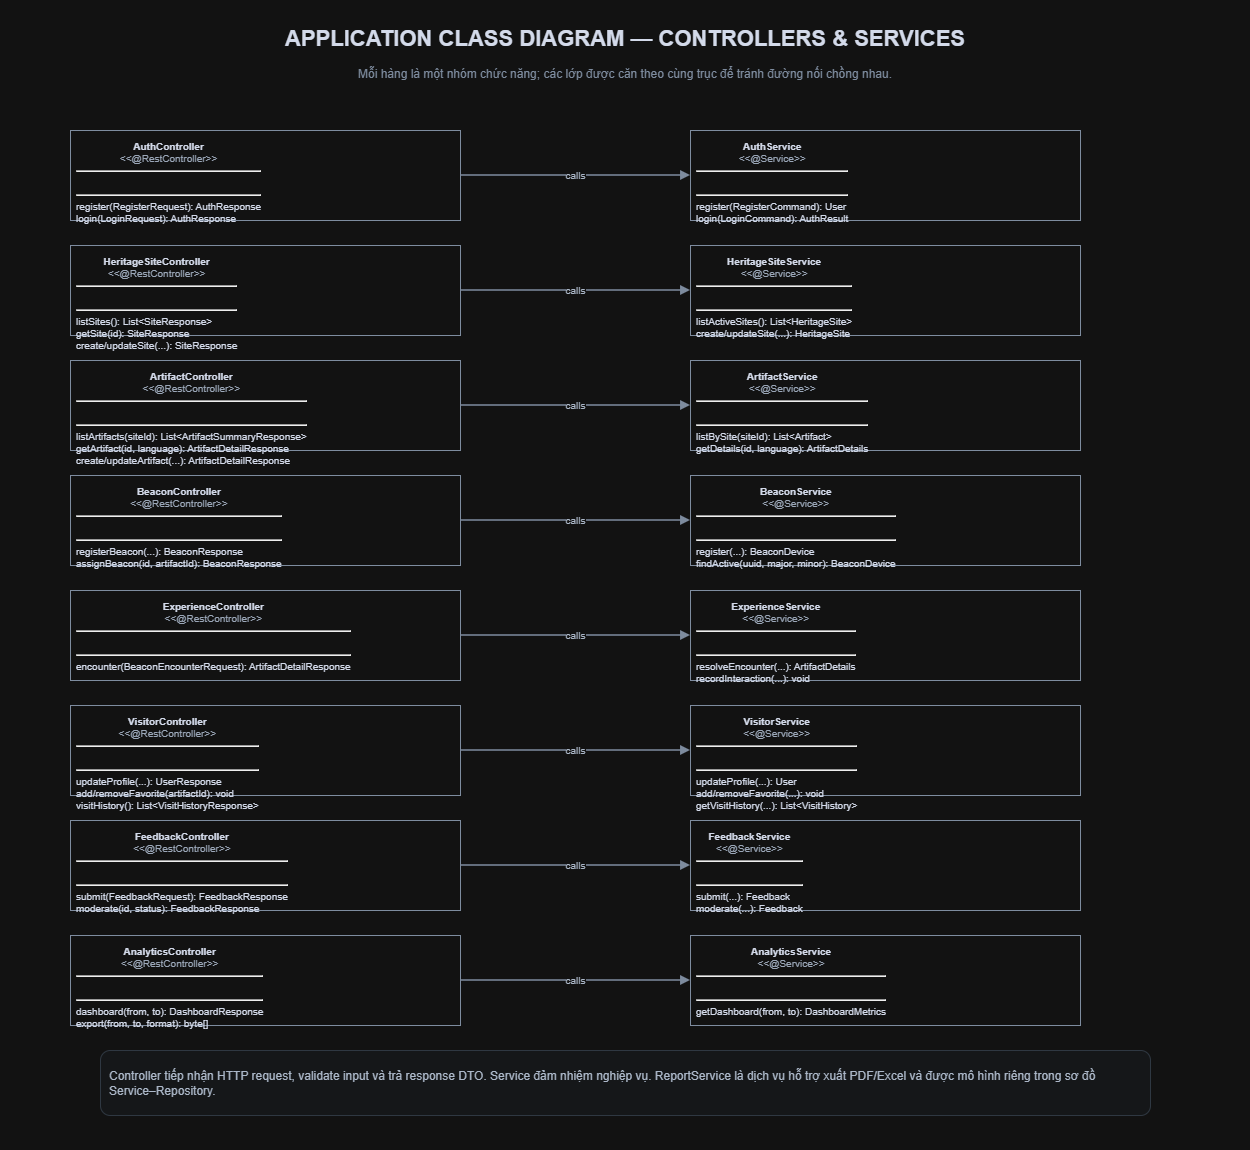

The diagram above was exported from draw.io. Its source (the exported page's mxGraphModel, read from the mxfile embedded in the PNG):
<mxGraphModel dx="2293" dy="1135" grid="1" gridSize="10" guides="1" tooltips="1" connect="1" arrows="1" fold="1" page="1" pageScale="1" pageWidth="1250" pageHeight="1150" math="0" shadow="0">
  <root>
    <mxCell id="0" />
    <mxCell id="1" parent="0" />
    <mxCell id="page-title" parent="1" style="text;html=1;align=center;verticalAlign=middle;whiteSpace=wrap;rounded=0;strokeColor=none;fillColor=none;fontColor=#0F172A;fontSize=22;fontStyle=1;" value="APPLICATION CLASS DIAGRAM — CONTROLLERS &amp;amp; SERVICES" vertex="1">
      <mxGeometry height="42" width="1150" x="50" y="18" as="geometry" />
    </mxCell>
    <mxCell id="page-subtitle" parent="1" style="text;html=1;align=center;verticalAlign=middle;whiteSpace=wrap;rounded=0;strokeColor=none;fillColor=none;fontColor=#64748B;fontSize=12;fontStyle=0;" value="Mỗi hàng là một nhóm chức năng; các lớp được căn theo cùng trục để tránh đường nối chồng nhau." vertex="1">
      <mxGeometry height="28" width="1150" x="50" y="60" as="geometry" />
    </mxCell>
    <mxCell id="authController" parent="1" style="rounded=0;whiteSpace=wrap;html=1;align=left;verticalAlign=top;spacing=6;fontFamily=Arial;fontSize=10;strokeColor=#64748B;fillColor=#FFFFFF;fontColor=#0F172A;" value="&lt;div xmlns=&quot;http://www.w3.org/1999/xhtml&quot;&gt;&lt;div style=&quot;font-weight:bold;text-align:center;&quot;&gt;AuthController&lt;/div&gt;&lt;div style=&quot;font-size:10px;text-align:center;color:#475569;&quot;&gt;&amp;lt;&amp;lt;@RestController&amp;gt;&amp;gt;&lt;/div&gt;&lt;hr/&gt;&lt;div&gt;&amp;nbsp;&lt;/div&gt;&lt;hr/&gt;&lt;div style=&quot;text-align:left;&quot;&gt;register(RegisterRequest): AuthResponse&lt;br&gt;login(LoginRequest): AuthResponse&lt;/div&gt;&lt;/div&gt;" vertex="1">
      <mxGeometry height="90" width="390" x="70" y="130" as="geometry" />
    </mxCell>
    <mxCell id="siteController" parent="1" style="rounded=0;whiteSpace=wrap;html=1;align=left;verticalAlign=top;spacing=6;fontFamily=Arial;fontSize=10;strokeColor=#64748B;fillColor=#FFFFFF;fontColor=#0F172A;" value="&lt;div xmlns=&quot;http://www.w3.org/1999/xhtml&quot;&gt;&lt;div style=&quot;font-weight:bold;text-align:center;&quot;&gt;HeritageSiteController&lt;/div&gt;&lt;div style=&quot;font-size:10px;text-align:center;color:#475569;&quot;&gt;&amp;lt;&amp;lt;@RestController&amp;gt;&amp;gt;&lt;/div&gt;&lt;hr/&gt;&lt;div&gt;&amp;nbsp;&lt;/div&gt;&lt;hr/&gt;&lt;div style=&quot;text-align:left;&quot;&gt;listSites(): List&amp;lt;SiteResponse&amp;gt;&lt;br&gt;getSite(id): SiteResponse&lt;br&gt;create/updateSite(...): SiteResponse&lt;/div&gt;&lt;/div&gt;" vertex="1">
      <mxGeometry height="90" width="390" x="70" y="245" as="geometry" />
    </mxCell>
    <mxCell id="artifactController" parent="1" style="rounded=0;whiteSpace=wrap;html=1;align=left;verticalAlign=top;spacing=6;fontFamily=Arial;fontSize=10;strokeColor=#64748B;fillColor=#FFFFFF;fontColor=#0F172A;" value="&lt;div xmlns=&quot;http://www.w3.org/1999/xhtml&quot;&gt;&lt;div style=&quot;font-weight:bold;text-align:center;&quot;&gt;ArtifactController&lt;/div&gt;&lt;div style=&quot;font-size:10px;text-align:center;color:#475569;&quot;&gt;&amp;lt;&amp;lt;@RestController&amp;gt;&amp;gt;&lt;/div&gt;&lt;hr/&gt;&lt;div&gt;&amp;nbsp;&lt;/div&gt;&lt;hr/&gt;&lt;div style=&quot;text-align:left;&quot;&gt;listArtifacts(siteId): List&amp;lt;ArtifactSummaryResponse&amp;gt;&lt;br&gt;getArtifact(id, language): ArtifactDetailResponse&lt;br&gt;create/updateArtifact(...): ArtifactDetailResponse&lt;/div&gt;&lt;/div&gt;" vertex="1">
      <mxGeometry height="90" width="390" x="70" y="360" as="geometry" />
    </mxCell>
    <mxCell id="beaconController" parent="1" style="rounded=0;whiteSpace=wrap;html=1;align=left;verticalAlign=top;spacing=6;fontFamily=Arial;fontSize=10;strokeColor=#64748B;fillColor=#FFFFFF;fontColor=#0F172A;" value="&lt;div xmlns=&quot;http://www.w3.org/1999/xhtml&quot;&gt;&lt;div style=&quot;font-weight:bold;text-align:center;&quot;&gt;BeaconController&lt;/div&gt;&lt;div style=&quot;font-size:10px;text-align:center;color:#475569;&quot;&gt;&amp;lt;&amp;lt;@RestController&amp;gt;&amp;gt;&lt;/div&gt;&lt;hr/&gt;&lt;div&gt;&amp;nbsp;&lt;/div&gt;&lt;hr/&gt;&lt;div style=&quot;text-align:left;&quot;&gt;registerBeacon(...): BeaconResponse&lt;br&gt;assignBeacon(id, artifactId): BeaconResponse&lt;/div&gt;&lt;/div&gt;" vertex="1">
      <mxGeometry height="90" width="390" x="70" y="475" as="geometry" />
    </mxCell>
    <mxCell id="experienceController" parent="1" style="rounded=0;whiteSpace=wrap;html=1;align=left;verticalAlign=top;spacing=6;fontFamily=Arial;fontSize=10;strokeColor=#64748B;fillColor=#FFFFFF;fontColor=#0F172A;" value="&lt;div xmlns=&quot;http://www.w3.org/1999/xhtml&quot;&gt;&lt;div style=&quot;font-weight:bold;text-align:center;&quot;&gt;ExperienceController&lt;/div&gt;&lt;div style=&quot;font-size:10px;text-align:center;color:#475569;&quot;&gt;&amp;lt;&amp;lt;@RestController&amp;gt;&amp;gt;&lt;/div&gt;&lt;hr/&gt;&lt;div&gt;&amp;nbsp;&lt;/div&gt;&lt;hr/&gt;&lt;div style=&quot;text-align:left;&quot;&gt;encounter(BeaconEncounterRequest): ArtifactDetailResponse&lt;/div&gt;&lt;/div&gt;" vertex="1">
      <mxGeometry height="90" width="390" x="70" y="590" as="geometry" />
    </mxCell>
    <mxCell id="visitorController" parent="1" style="rounded=0;whiteSpace=wrap;html=1;align=left;verticalAlign=top;spacing=6;fontFamily=Arial;fontSize=10;strokeColor=#64748B;fillColor=#FFFFFF;fontColor=#0F172A;" value="&lt;div xmlns=&quot;http://www.w3.org/1999/xhtml&quot;&gt;&lt;div style=&quot;font-weight:bold;text-align:center;&quot;&gt;VisitorController&lt;/div&gt;&lt;div style=&quot;font-size:10px;text-align:center;color:#475569;&quot;&gt;&amp;lt;&amp;lt;@RestController&amp;gt;&amp;gt;&lt;/div&gt;&lt;hr/&gt;&lt;div&gt;&amp;nbsp;&lt;/div&gt;&lt;hr/&gt;&lt;div style=&quot;text-align:left;&quot;&gt;updateProfile(...): UserResponse&lt;br&gt;add/removeFavorite(artifactId): void&lt;br&gt;visitHistory(): List&amp;lt;VisitHistoryResponse&amp;gt;&lt;/div&gt;&lt;/div&gt;" vertex="1">
      <mxGeometry height="90" width="390" x="70" y="705" as="geometry" />
    </mxCell>
    <mxCell id="feedbackController" parent="1" style="rounded=0;whiteSpace=wrap;html=1;align=left;verticalAlign=top;spacing=6;fontFamily=Arial;fontSize=10;strokeColor=#64748B;fillColor=#FFFFFF;fontColor=#0F172A;" value="&lt;div xmlns=&quot;http://www.w3.org/1999/xhtml&quot;&gt;&lt;div style=&quot;font-weight:bold;text-align:center;&quot;&gt;FeedbackController&lt;/div&gt;&lt;div style=&quot;font-size:10px;text-align:center;color:#475569;&quot;&gt;&amp;lt;&amp;lt;@RestController&amp;gt;&amp;gt;&lt;/div&gt;&lt;hr/&gt;&lt;div&gt;&amp;nbsp;&lt;/div&gt;&lt;hr/&gt;&lt;div style=&quot;text-align:left;&quot;&gt;submit(FeedbackRequest): FeedbackResponse&lt;br&gt;moderate(id, status): FeedbackResponse&lt;/div&gt;&lt;/div&gt;" vertex="1">
      <mxGeometry height="90" width="390" x="70" y="820" as="geometry" />
    </mxCell>
    <mxCell id="analyticsController" parent="1" style="rounded=0;whiteSpace=wrap;html=1;align=left;verticalAlign=top;spacing=6;fontFamily=Arial;fontSize=10;strokeColor=#64748B;fillColor=#FFFFFF;fontColor=#0F172A;" value="&lt;div xmlns=&quot;http://www.w3.org/1999/xhtml&quot;&gt;&lt;div style=&quot;font-weight:bold;text-align:center;&quot;&gt;AnalyticsController&lt;/div&gt;&lt;div style=&quot;font-size:10px;text-align:center;color:#475569;&quot;&gt;&amp;lt;&amp;lt;@RestController&amp;gt;&amp;gt;&lt;/div&gt;&lt;hr/&gt;&lt;div&gt;&amp;nbsp;&lt;/div&gt;&lt;hr/&gt;&lt;div style=&quot;text-align:left;&quot;&gt;dashboard(from, to): DashboardResponse&lt;br&gt;export(from, to, format): byte[]&lt;/div&gt;&lt;/div&gt;" vertex="1">
      <mxGeometry height="90" width="390" x="70" y="935" as="geometry" />
    </mxCell>
    <mxCell id="authService" parent="1" style="rounded=0;whiteSpace=wrap;html=1;align=left;verticalAlign=top;spacing=6;fontFamily=Arial;fontSize=10;strokeColor=#64748B;fillColor=#FFFFFF;fontColor=#0F172A;" value="&lt;div xmlns=&quot;http://www.w3.org/1999/xhtml&quot;&gt;&lt;div style=&quot;font-weight:bold;text-align:center;&quot;&gt;AuthService&lt;/div&gt;&lt;div style=&quot;font-size:10px;text-align:center;color:#475569;&quot;&gt;&amp;lt;&amp;lt;@Service&amp;gt;&amp;gt;&lt;/div&gt;&lt;hr/&gt;&lt;div&gt;&amp;nbsp;&lt;/div&gt;&lt;hr/&gt;&lt;div style=&quot;text-align:left;&quot;&gt;register(RegisterCommand): User&lt;br&gt;login(LoginCommand): AuthResult&lt;/div&gt;&lt;/div&gt;" vertex="1">
      <mxGeometry height="90" width="390" x="690" y="130" as="geometry" />
    </mxCell>
    <mxCell id="siteService" parent="1" style="rounded=0;whiteSpace=wrap;html=1;align=left;verticalAlign=top;spacing=6;fontFamily=Arial;fontSize=10;strokeColor=#64748B;fillColor=#FFFFFF;fontColor=#0F172A;" value="&lt;div xmlns=&quot;http://www.w3.org/1999/xhtml&quot;&gt;&lt;div style=&quot;font-weight:bold;text-align:center;&quot;&gt;HeritageSiteService&lt;/div&gt;&lt;div style=&quot;font-size:10px;text-align:center;color:#475569;&quot;&gt;&amp;lt;&amp;lt;@Service&amp;gt;&amp;gt;&lt;/div&gt;&lt;hr/&gt;&lt;div&gt;&amp;nbsp;&lt;/div&gt;&lt;hr/&gt;&lt;div style=&quot;text-align:left;&quot;&gt;listActiveSites(): List&amp;lt;HeritageSite&amp;gt;&lt;br&gt;create/updateSite(...): HeritageSite&lt;/div&gt;&lt;/div&gt;" vertex="1">
      <mxGeometry height="90" width="390" x="690" y="245" as="geometry" />
    </mxCell>
    <mxCell id="artifactService" parent="1" style="rounded=0;whiteSpace=wrap;html=1;align=left;verticalAlign=top;spacing=6;fontFamily=Arial;fontSize=10;strokeColor=#64748B;fillColor=#FFFFFF;fontColor=#0F172A;" value="&lt;div xmlns=&quot;http://www.w3.org/1999/xhtml&quot;&gt;&lt;div style=&quot;font-weight:bold;text-align:center;&quot;&gt;ArtifactService&lt;/div&gt;&lt;div style=&quot;font-size:10px;text-align:center;color:#475569;&quot;&gt;&amp;lt;&amp;lt;@Service&amp;gt;&amp;gt;&lt;/div&gt;&lt;hr/&gt;&lt;div&gt;&amp;nbsp;&lt;/div&gt;&lt;hr/&gt;&lt;div style=&quot;text-align:left;&quot;&gt;listBySite(siteId): List&amp;lt;Artifact&amp;gt;&lt;br&gt;getDetails(id, language): ArtifactDetails&lt;/div&gt;&lt;/div&gt;" vertex="1">
      <mxGeometry height="90" width="390" x="690" y="360" as="geometry" />
    </mxCell>
    <mxCell id="beaconService" parent="1" style="rounded=0;whiteSpace=wrap;html=1;align=left;verticalAlign=top;spacing=6;fontFamily=Arial;fontSize=10;strokeColor=#64748B;fillColor=#FFFFFF;fontColor=#0F172A;" value="&lt;div xmlns=&quot;http://www.w3.org/1999/xhtml&quot;&gt;&lt;div style=&quot;font-weight:bold;text-align:center;&quot;&gt;BeaconService&lt;/div&gt;&lt;div style=&quot;font-size:10px;text-align:center;color:#475569;&quot;&gt;&amp;lt;&amp;lt;@Service&amp;gt;&amp;gt;&lt;/div&gt;&lt;hr/&gt;&lt;div&gt;&amp;nbsp;&lt;/div&gt;&lt;hr/&gt;&lt;div style=&quot;text-align:left;&quot;&gt;register(...): BeaconDevice&lt;br&gt;findActive(uuid, major, minor): BeaconDevice&lt;/div&gt;&lt;/div&gt;" vertex="1">
      <mxGeometry height="90" width="390" x="690" y="475" as="geometry" />
    </mxCell>
    <mxCell id="experienceService" parent="1" style="rounded=0;whiteSpace=wrap;html=1;align=left;verticalAlign=top;spacing=6;fontFamily=Arial;fontSize=10;strokeColor=#64748B;fillColor=#FFFFFF;fontColor=#0F172A;" value="&lt;div xmlns=&quot;http://www.w3.org/1999/xhtml&quot;&gt;&lt;div style=&quot;font-weight:bold;text-align:center;&quot;&gt;ExperienceService&lt;/div&gt;&lt;div style=&quot;font-size:10px;text-align:center;color:#475569;&quot;&gt;&amp;lt;&amp;lt;@Service&amp;gt;&amp;gt;&lt;/div&gt;&lt;hr/&gt;&lt;div&gt;&amp;nbsp;&lt;/div&gt;&lt;hr/&gt;&lt;div style=&quot;text-align:left;&quot;&gt;resolveEncounter(...): ArtifactDetails&lt;br&gt;recordInteraction(...): void&lt;/div&gt;&lt;/div&gt;" vertex="1">
      <mxGeometry height="90" width="390" x="690" y="590" as="geometry" />
    </mxCell>
    <mxCell id="visitorService" parent="1" style="rounded=0;whiteSpace=wrap;html=1;align=left;verticalAlign=top;spacing=6;fontFamily=Arial;fontSize=10;strokeColor=#64748B;fillColor=#FFFFFF;fontColor=#0F172A;" value="&lt;div xmlns=&quot;http://www.w3.org/1999/xhtml&quot;&gt;&lt;div style=&quot;font-weight:bold;text-align:center;&quot;&gt;VisitorService&lt;/div&gt;&lt;div style=&quot;font-size:10px;text-align:center;color:#475569;&quot;&gt;&amp;lt;&amp;lt;@Service&amp;gt;&amp;gt;&lt;/div&gt;&lt;hr/&gt;&lt;div&gt;&amp;nbsp;&lt;/div&gt;&lt;hr/&gt;&lt;div style=&quot;text-align:left;&quot;&gt;updateProfile(...): User&lt;br&gt;add/removeFavorite(...): void&lt;br&gt;getVisitHistory(...): List&amp;lt;VisitHistory&amp;gt;&lt;/div&gt;&lt;/div&gt;" vertex="1">
      <mxGeometry height="90" width="390" x="690" y="705" as="geometry" />
    </mxCell>
    <mxCell id="feedbackService" parent="1" style="rounded=0;whiteSpace=wrap;html=1;align=left;verticalAlign=top;spacing=6;fontFamily=Arial;fontSize=10;strokeColor=#64748B;fillColor=#FFFFFF;fontColor=#0F172A;" value="&lt;div xmlns=&quot;http://www.w3.org/1999/xhtml&quot;&gt;&lt;div style=&quot;font-weight:bold;text-align:center;&quot;&gt;FeedbackService&lt;/div&gt;&lt;div style=&quot;font-size:10px;text-align:center;color:#475569;&quot;&gt;&amp;lt;&amp;lt;@Service&amp;gt;&amp;gt;&lt;/div&gt;&lt;hr/&gt;&lt;div&gt;&amp;nbsp;&lt;/div&gt;&lt;hr/&gt;&lt;div style=&quot;text-align:left;&quot;&gt;submit(...): Feedback&lt;br&gt;moderate(...): Feedback&lt;/div&gt;&lt;/div&gt;" vertex="1">
      <mxGeometry height="90" width="390" x="690" y="820" as="geometry" />
    </mxCell>
    <mxCell id="analyticsService" parent="1" style="rounded=0;whiteSpace=wrap;html=1;align=left;verticalAlign=top;spacing=6;fontFamily=Arial;fontSize=10;strokeColor=#64748B;fillColor=#FFFFFF;fontColor=#0F172A;" value="&lt;div xmlns=&quot;http://www.w3.org/1999/xhtml&quot;&gt;&lt;div style=&quot;font-weight:bold;text-align:center;&quot;&gt;AnalyticsService&lt;/div&gt;&lt;div style=&quot;font-size:10px;text-align:center;color:#475569;&quot;&gt;&amp;lt;&amp;lt;@Service&amp;gt;&amp;gt;&lt;/div&gt;&lt;hr/&gt;&lt;div&gt;&amp;nbsp;&lt;/div&gt;&lt;hr/&gt;&lt;div style=&quot;text-align:left;&quot;&gt;getDashboard(from, to): DashboardMetrics&lt;/div&gt;&lt;/div&gt;" vertex="1">
      <mxGeometry height="90" width="390" x="690" y="935" as="geometry" />
    </mxCell>
    <mxCell id="controller-service-note" parent="1" style="rounded=1;whiteSpace=wrap;html=1;fillColor=#F8FAFC;strokeColor=#CBD5E1;strokeWidth=1;fontColor=#334155;spacing=10;" value="&lt;div style=&quot;font-size:12px;text-align:left&quot;&gt;Controller tiếp nhận HTTP request, validate input và trả response DTO. Service đảm nhiệm nghiệp vụ. ReportService là dịch vụ hỗ trợ xuất PDF/Excel và được mô hình riêng trong sơ đồ Service–Repository.&lt;/div&gt;" vertex="1">
      <mxGeometry height="65" width="1050" x="100" y="1050" as="geometry" />
    </mxCell>
    <mxCell id="calls_0" edge="1" parent="1" source="authController" style="edgeStyle=orthogonalEdgeStyle;rounded=0;orthogonalLoop=1;jettySize=auto;html=1;strokeColor=#64748B;strokeWidth=1.5;endArrow=block;endFill=1;startArrow=none;dashed=0;fontSize=10;fontColor=#334155;labelBackgroundColor=#FFFFFF;exitX=1;exitY=0.5;entryX=0;entryY=0.5;" target="authService" value="calls">
      <mxGeometry relative="1" as="geometry" />
    </mxCell>
    <mxCell id="calls_1" edge="1" parent="1" source="siteController" style="edgeStyle=orthogonalEdgeStyle;rounded=0;orthogonalLoop=1;jettySize=auto;html=1;strokeColor=#64748B;strokeWidth=1.5;endArrow=block;endFill=1;startArrow=none;dashed=0;fontSize=10;fontColor=#334155;labelBackgroundColor=#FFFFFF;exitX=1;exitY=0.5;entryX=0;entryY=0.5;" target="siteService" value="calls">
      <mxGeometry relative="1" as="geometry" />
    </mxCell>
    <mxCell id="calls_2" edge="1" parent="1" source="artifactController" style="edgeStyle=orthogonalEdgeStyle;rounded=0;orthogonalLoop=1;jettySize=auto;html=1;strokeColor=#64748B;strokeWidth=1.5;endArrow=block;endFill=1;startArrow=none;dashed=0;fontSize=10;fontColor=#334155;labelBackgroundColor=#FFFFFF;exitX=1;exitY=0.5;entryX=0;entryY=0.5;" target="artifactService" value="calls">
      <mxGeometry relative="1" as="geometry" />
    </mxCell>
    <mxCell id="calls_3" edge="1" parent="1" source="beaconController" style="edgeStyle=orthogonalEdgeStyle;rounded=0;orthogonalLoop=1;jettySize=auto;html=1;strokeColor=#64748B;strokeWidth=1.5;endArrow=block;endFill=1;startArrow=none;dashed=0;fontSize=10;fontColor=#334155;labelBackgroundColor=#FFFFFF;exitX=1;exitY=0.5;entryX=0;entryY=0.5;" target="beaconService" value="calls">
      <mxGeometry relative="1" as="geometry" />
    </mxCell>
    <mxCell id="calls_4" edge="1" parent="1" source="experienceController" style="edgeStyle=orthogonalEdgeStyle;rounded=0;orthogonalLoop=1;jettySize=auto;html=1;strokeColor=#64748B;strokeWidth=1.5;endArrow=block;endFill=1;startArrow=none;dashed=0;fontSize=10;fontColor=#334155;labelBackgroundColor=#FFFFFF;exitX=1;exitY=0.5;entryX=0;entryY=0.5;" target="experienceService" value="calls">
      <mxGeometry relative="1" as="geometry" />
    </mxCell>
    <mxCell id="calls_5" edge="1" parent="1" source="visitorController" style="edgeStyle=orthogonalEdgeStyle;rounded=0;orthogonalLoop=1;jettySize=auto;html=1;strokeColor=#64748B;strokeWidth=1.5;endArrow=block;endFill=1;startArrow=none;dashed=0;fontSize=10;fontColor=#334155;labelBackgroundColor=#FFFFFF;exitX=1;exitY=0.5;entryX=0;entryY=0.5;" target="visitorService" value="calls">
      <mxGeometry relative="1" as="geometry" />
    </mxCell>
    <mxCell id="calls_6" edge="1" parent="1" source="feedbackController" style="edgeStyle=orthogonalEdgeStyle;rounded=0;orthogonalLoop=1;jettySize=auto;html=1;strokeColor=#64748B;strokeWidth=1.5;endArrow=block;endFill=1;startArrow=none;dashed=0;fontSize=10;fontColor=#334155;labelBackgroundColor=#FFFFFF;exitX=1;exitY=0.5;entryX=0;entryY=0.5;" target="feedbackService" value="calls">
      <mxGeometry relative="1" as="geometry" />
    </mxCell>
    <mxCell id="calls_7" edge="1" parent="1" source="analyticsController" style="edgeStyle=orthogonalEdgeStyle;rounded=0;orthogonalLoop=1;jettySize=auto;html=1;strokeColor=#64748B;strokeWidth=1.5;endArrow=block;endFill=1;startArrow=none;dashed=0;fontSize=10;fontColor=#334155;labelBackgroundColor=#FFFFFF;exitX=1;exitY=0.5;entryX=0;entryY=0.5;" target="analyticsService" value="calls">
      <mxGeometry relative="1" as="geometry" />
    </mxCell>
  </root>
</mxGraphModel>